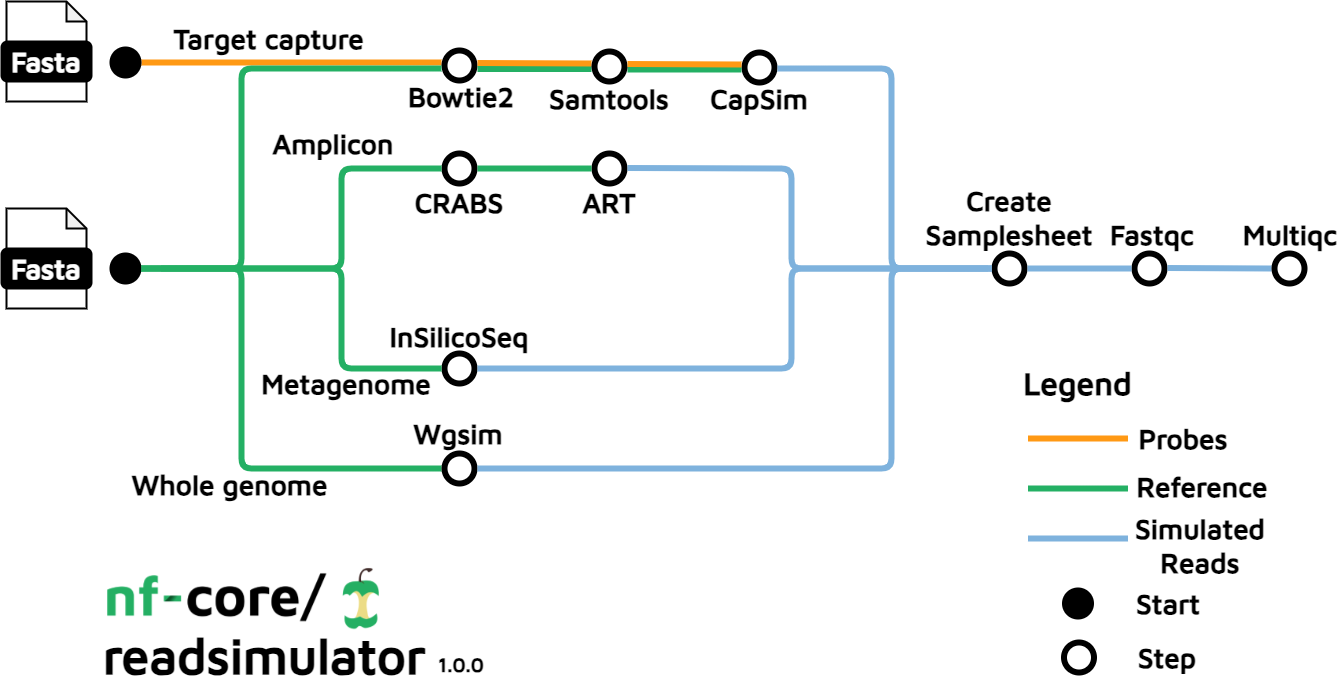

The diagram above was exported from draw.io. Its source (the exported page's mxGraphModel, read from the mxfile embedded in the PNG):
<mxGraphModel dx="1434" dy="814" grid="1" gridSize="10" guides="1" tooltips="1" connect="1" arrows="1" fold="1" page="1" pageScale="1" pageWidth="827" pageHeight="1169" background="#ffffff" math="0" shadow="0">
  <root>
    <mxCell id="0" />
    <mxCell id="1" parent="0" />
    <mxCell id="EDfHHedLING6ks6_4Tdl-1" value="" style="group" parent="1" vertex="1" connectable="0">
      <mxGeometry x="10" y="440" width="90" height="100" as="geometry" />
    </mxCell>
    <mxCell id="EDfHHedLING6ks6_4Tdl-2" value="" style="shape=note;whiteSpace=wrap;html=1;backgroundOutline=1;darkOpacity=0.05;rounded=1;size=20;strokeWidth=2;" parent="EDfHHedLING6ks6_4Tdl-1" vertex="1">
      <mxGeometry x="5" width="80" height="100" as="geometry" />
    </mxCell>
    <mxCell id="EDfHHedLING6ks6_4Tdl-3" value="&lt;font data-font-src=&quot;https://fonts.googleapis.com/css?family=Maven+Pro&quot; face=&quot;Maven Pro&quot; color=&quot;#ffffff&quot;&gt;&lt;b&gt;&lt;font style=&quot;font-size: 28px;&quot;&gt;Fasta&lt;/font&gt;&lt;/b&gt;&lt;/font&gt;" style="rounded=1;whiteSpace=wrap;html=1;strokeWidth=2;fillColor=#000000;" parent="EDfHHedLING6ks6_4Tdl-1" vertex="1">
      <mxGeometry y="40" width="90" height="40" as="geometry" />
    </mxCell>
    <mxCell id="EDfHHedLING6ks6_4Tdl-4" value="" style="endArrow=none;html=1;rounded=1;strokeWidth=6;strokeColor=#24B064;" parent="1" edge="1">
      <mxGeometry width="50" height="50" relative="1" as="geometry">
        <mxPoint x="150" y="500" as="sourcePoint" />
        <mxPoint x="450" y="700" as="targetPoint" />
        <Array as="points">
          <mxPoint x="250" y="500" />
          <mxPoint x="250" y="700" />
        </Array>
      </mxGeometry>
    </mxCell>
    <mxCell id="EDfHHedLING6ks6_4Tdl-5" value="" style="group" parent="1" vertex="1" connectable="0">
      <mxGeometry x="10" y="233" width="90" height="100" as="geometry" />
    </mxCell>
    <mxCell id="EDfHHedLING6ks6_4Tdl-6" value="" style="shape=note;whiteSpace=wrap;html=1;backgroundOutline=1;darkOpacity=0.05;rounded=1;size=20;strokeWidth=2;" parent="EDfHHedLING6ks6_4Tdl-5" vertex="1">
      <mxGeometry x="5" width="80" height="100" as="geometry" />
    </mxCell>
    <mxCell id="EDfHHedLING6ks6_4Tdl-7" value="&lt;font data-font-src=&quot;https://fonts.googleapis.com/css?family=Maven+Pro&quot; face=&quot;Maven Pro&quot; color=&quot;#ffffff&quot;&gt;&lt;b&gt;&lt;font style=&quot;font-size: 28px;&quot;&gt;Fasta&lt;/font&gt;&lt;/b&gt;&lt;/font&gt;" style="rounded=1;whiteSpace=wrap;html=1;strokeWidth=2;fillColor=#000000;" parent="EDfHHedLING6ks6_4Tdl-5" vertex="1">
      <mxGeometry y="40" width="90" height="40" as="geometry" />
    </mxCell>
    <mxCell id="EDfHHedLING6ks6_4Tdl-8" value="" style="endArrow=none;html=1;rounded=1;strokeWidth=6;strokeColor=#FF9914;" parent="1" edge="1">
      <mxGeometry width="50" height="50" relative="1" as="geometry">
        <mxPoint x="150" y="294" as="sourcePoint" />
        <mxPoint x="450" y="294" as="targetPoint" />
      </mxGeometry>
    </mxCell>
    <mxCell id="EDfHHedLING6ks6_4Tdl-10" value="" style="ellipse;whiteSpace=wrap;html=1;aspect=fixed;rounded=1;rotation=0;strokeWidth=2;fillColor=#000000;" parent="1" vertex="1">
      <mxGeometry x="119" y="485" width="30" height="30" as="geometry" />
    </mxCell>
    <mxCell id="EDfHHedLING6ks6_4Tdl-11" value="" style="ellipse;whiteSpace=wrap;html=1;aspect=fixed;rounded=1;rotation=0;strokeWidth=6;" parent="1" vertex="1">
      <mxGeometry x="453" y="685" width="30" height="30" as="geometry" />
    </mxCell>
    <mxCell id="EDfHHedLING6ks6_4Tdl-12" value="" style="endArrow=none;html=1;rounded=1;strokeWidth=6;strokeColor=#24B064;" parent="1" edge="1">
      <mxGeometry width="50" height="50" relative="1" as="geometry">
        <mxPoint x="150" y="500" as="sourcePoint" />
        <mxPoint x="450" y="600" as="targetPoint" />
        <Array as="points">
          <mxPoint x="350" y="500" />
          <mxPoint x="350" y="600" />
        </Array>
      </mxGeometry>
    </mxCell>
    <mxCell id="EDfHHedLING6ks6_4Tdl-13" value="" style="endArrow=none;html=1;rounded=1;strokeWidth=6;strokeColor=#24B064;" parent="1" edge="1">
      <mxGeometry width="50" height="50" relative="1" as="geometry">
        <mxPoint x="170" y="500" as="sourcePoint" />
        <mxPoint x="450" y="400" as="targetPoint" />
        <Array as="points">
          <mxPoint x="250" y="500" />
          <mxPoint x="350" y="500" />
          <mxPoint x="350" y="400" />
        </Array>
      </mxGeometry>
    </mxCell>
    <mxCell id="EDfHHedLING6ks6_4Tdl-14" value="" style="endArrow=none;html=1;rounded=1;strokeWidth=6;strokeColor=#24B064;" parent="1" edge="1">
      <mxGeometry width="50" height="50" relative="1" as="geometry">
        <mxPoint x="150" y="500" as="sourcePoint" />
        <mxPoint x="450" y="300" as="targetPoint" />
        <Array as="points">
          <mxPoint x="250" y="500" />
          <mxPoint x="250" y="300" />
        </Array>
      </mxGeometry>
    </mxCell>
    <mxCell id="EDfHHedLING6ks6_4Tdl-15" value="" style="ellipse;whiteSpace=wrap;html=1;aspect=fixed;rounded=1;rotation=0;strokeWidth=2;fillColor=#000000;" parent="1" vertex="1">
      <mxGeometry x="119" y="279" width="30" height="30" as="geometry" />
    </mxCell>
    <mxCell id="EDfHHedLING6ks6_4Tdl-16" value="" style="ellipse;whiteSpace=wrap;html=1;aspect=fixed;rounded=1;rotation=0;strokeWidth=6;" parent="1" vertex="1">
      <mxGeometry x="453" y="585" width="30" height="30" as="geometry" />
    </mxCell>
    <mxCell id="EDfHHedLING6ks6_4Tdl-17" value="" style="ellipse;whiteSpace=wrap;html=1;aspect=fixed;rounded=1;rotation=0;strokeWidth=6;" parent="1" vertex="1">
      <mxGeometry x="453" y="385" width="30" height="30" as="geometry" />
    </mxCell>
    <mxCell id="EDfHHedLING6ks6_4Tdl-18" value="" style="ellipse;whiteSpace=wrap;html=1;aspect=fixed;rounded=1;rotation=0;strokeWidth=6;" parent="1" vertex="1">
      <mxGeometry x="453" y="282" width="30" height="30" as="geometry" />
    </mxCell>
    <mxCell id="EDfHHedLING6ks6_4Tdl-19" value="&lt;font data-font-src=&quot;https://fonts.googleapis.com/css?family=Maven+Pro&quot; face=&quot;Maven Pro&quot; style=&quot;font-size: 28px;&quot;&gt;&lt;b&gt;Wgsim&lt;/b&gt;&lt;/font&gt;" style="text;html=1;strokeColor=none;fillColor=none;align=center;verticalAlign=middle;whiteSpace=wrap;rounded=0;" parent="1" vertex="1">
      <mxGeometry x="437" y="650" width="60" height="30" as="geometry" />
    </mxCell>
    <mxCell id="EDfHHedLING6ks6_4Tdl-20" value="&lt;font data-font-src=&quot;https://fonts.googleapis.com/css?family=Maven+Pro&quot; face=&quot;Maven Pro&quot; style=&quot;font-size: 28px;&quot;&gt;&lt;b&gt;InSilicoSeq&lt;/b&gt;&lt;/font&gt;" style="text;html=1;strokeColor=none;fillColor=none;align=center;verticalAlign=middle;whiteSpace=wrap;rounded=0;" parent="1" vertex="1">
      <mxGeometry x="438" y="553" width="60" height="30" as="geometry" />
    </mxCell>
    <mxCell id="EDfHHedLING6ks6_4Tdl-21" value="&lt;font face=&quot;Maven Pro&quot; style=&quot;font-size: 28px;&quot;&gt;&lt;b&gt;Whole genome&lt;/b&gt;&lt;/font&gt;" style="text;html=1;strokeColor=none;fillColor=none;align=center;verticalAlign=middle;whiteSpace=wrap;rounded=0;" parent="1" vertex="1">
      <mxGeometry x="139" y="686" width="199" height="60" as="geometry" />
    </mxCell>
    <mxCell id="EDfHHedLING6ks6_4Tdl-22" value="&lt;font data-font-src=&quot;https://fonts.googleapis.com/css?family=Maven+Pro&quot; face=&quot;Maven Pro&quot; style=&quot;font-size: 28px;&quot;&gt;&lt;b&gt;Metagenome&lt;/b&gt;&lt;/font&gt;" style="text;html=1;strokeColor=none;fillColor=none;align=center;verticalAlign=middle;whiteSpace=wrap;rounded=0;" parent="1" vertex="1">
      <mxGeometry x="300" y="585" width="110" height="60" as="geometry" />
    </mxCell>
    <mxCell id="EDfHHedLING6ks6_4Tdl-23" value="&lt;font face=&quot;Maven Pro&quot; style=&quot;font-size: 28px;&quot;&gt;&lt;b&gt;Amplicon&lt;/b&gt;&lt;/font&gt;" style="text;html=1;strokeColor=none;fillColor=none;align=center;verticalAlign=middle;whiteSpace=wrap;rounded=0;" parent="1" vertex="1">
      <mxGeometry x="244" y="345" width="196" height="60" as="geometry" />
    </mxCell>
    <mxCell id="EDfHHedLING6ks6_4Tdl-24" value="&lt;font data-font-src=&quot;https://fonts.googleapis.com/css?family=Maven+Pro&quot; face=&quot;Maven Pro&quot; style=&quot;font-size: 28px;&quot;&gt;&lt;b&gt;Target capture&lt;/b&gt;&lt;/font&gt;" style="text;html=1;strokeColor=none;fillColor=none;align=center;verticalAlign=middle;whiteSpace=wrap;rounded=0;" parent="1" vertex="1">
      <mxGeometry x="175" y="240" width="205" height="60" as="geometry" />
    </mxCell>
    <mxCell id="EDfHHedLING6ks6_4Tdl-25" value="&lt;font data-font-src=&quot;https://fonts.googleapis.com/css?family=Maven+Pro&quot; face=&quot;Maven Pro&quot; style=&quot;font-size: 28px;&quot;&gt;&lt;b&gt;CRABS&lt;/b&gt;&lt;/font&gt;" style="text;html=1;strokeColor=none;fillColor=none;align=center;verticalAlign=middle;whiteSpace=wrap;rounded=0;" parent="1" vertex="1">
      <mxGeometry x="438" y="419" width="60" height="30" as="geometry" />
    </mxCell>
    <mxCell id="EDfHHedLING6ks6_4Tdl-28" value="" style="endArrow=none;html=1;rounded=1;strokeWidth=6;strokeColor=#24B064;" parent="1" edge="1">
      <mxGeometry width="50" height="50" relative="1" as="geometry">
        <mxPoint x="486" y="400" as="sourcePoint" />
        <mxPoint x="600" y="400" as="targetPoint" />
      </mxGeometry>
    </mxCell>
    <mxCell id="EDfHHedLING6ks6_4Tdl-29" value="" style="ellipse;whiteSpace=wrap;html=1;aspect=fixed;rounded=1;rotation=0;strokeWidth=6;" parent="1" vertex="1">
      <mxGeometry x="603" y="385" width="30" height="30" as="geometry" />
    </mxCell>
    <mxCell id="EDfHHedLING6ks6_4Tdl-30" value="&lt;font data-font-src=&quot;https://fonts.googleapis.com/css?family=Maven+Pro&quot; face=&quot;Maven Pro&quot; style=&quot;font-size: 28px;&quot;&gt;&lt;b&gt;ART&lt;/b&gt;&lt;/font&gt;" style="text;html=1;strokeColor=none;fillColor=none;align=center;verticalAlign=middle;whiteSpace=wrap;rounded=0;" parent="1" vertex="1">
      <mxGeometry x="588" y="419" width="60" height="30" as="geometry" />
    </mxCell>
    <mxCell id="EDfHHedLING6ks6_4Tdl-31" value="&lt;font data-font-src=&quot;https://fonts.googleapis.com/css?family=Maven+Pro&quot; face=&quot;Maven Pro&quot; style=&quot;font-size: 28px;&quot;&gt;&lt;b&gt;Bowtie2&lt;/b&gt;&lt;/font&gt;" style="text;html=1;strokeColor=none;fillColor=none;align=center;verticalAlign=middle;whiteSpace=wrap;rounded=0;" parent="1" vertex="1">
      <mxGeometry x="440" y="313" width="60" height="30" as="geometry" />
    </mxCell>
    <mxCell id="EDfHHedLING6ks6_4Tdl-32" value="" style="ellipse;whiteSpace=wrap;html=1;aspect=fixed;rounded=1;rotation=0;strokeWidth=6;" parent="1" vertex="1">
      <mxGeometry x="753" y="284" width="30" height="30" as="geometry" />
    </mxCell>
    <mxCell id="EDfHHedLING6ks6_4Tdl-33" value="" style="endArrow=none;html=1;rounded=1;strokeWidth=6;strokeColor=#24B064;" parent="1" edge="1">
      <mxGeometry width="50" height="50" relative="1" as="geometry">
        <mxPoint x="486" y="300.5" as="sourcePoint" />
        <mxPoint x="600" y="300.5" as="targetPoint" />
      </mxGeometry>
    </mxCell>
    <mxCell id="EDfHHedLING6ks6_4Tdl-34" value="" style="endArrow=none;html=1;rounded=1;strokeWidth=6;strokeColor=#FF9914;" parent="1" edge="1">
      <mxGeometry width="50" height="50" relative="1" as="geometry">
        <mxPoint x="486" y="294.5" as="sourcePoint" />
        <mxPoint x="600" y="295" as="targetPoint" />
      </mxGeometry>
    </mxCell>
    <mxCell id="EDfHHedLING6ks6_4Tdl-35" value="" style="ellipse;whiteSpace=wrap;html=1;aspect=fixed;rounded=1;rotation=0;strokeWidth=6;" parent="1" vertex="1">
      <mxGeometry x="603" y="283" width="30" height="30" as="geometry" />
    </mxCell>
    <mxCell id="EDfHHedLING6ks6_4Tdl-36" value="&lt;font data-font-src=&quot;https://fonts.googleapis.com/css?family=Maven+Pro&quot; face=&quot;Maven Pro&quot; style=&quot;font-size: 28px;&quot;&gt;&lt;b&gt;Samtools&lt;/b&gt;&lt;/font&gt;" style="text;html=1;strokeColor=none;fillColor=none;align=center;verticalAlign=middle;whiteSpace=wrap;rounded=0;" parent="1" vertex="1">
      <mxGeometry x="588" y="315" width="60" height="30" as="geometry" />
    </mxCell>
    <mxCell id="EDfHHedLING6ks6_4Tdl-37" value="" style="endArrow=none;html=1;rounded=1;strokeWidth=6;strokeColor=#24B064;" parent="1" edge="1">
      <mxGeometry width="50" height="50" relative="1" as="geometry">
        <mxPoint x="636" y="301" as="sourcePoint" />
        <mxPoint x="750" y="301" as="targetPoint" />
      </mxGeometry>
    </mxCell>
    <mxCell id="EDfHHedLING6ks6_4Tdl-38" value="" style="endArrow=none;html=1;rounded=1;strokeWidth=6;strokeColor=#FF9914;" parent="1" edge="1">
      <mxGeometry width="50" height="50" relative="1" as="geometry">
        <mxPoint x="636" y="295.5" as="sourcePoint" />
        <mxPoint x="750" y="296" as="targetPoint" />
      </mxGeometry>
    </mxCell>
    <mxCell id="EDfHHedLING6ks6_4Tdl-39" value="&lt;font data-font-src=&quot;https://fonts.googleapis.com/css?family=Maven+Pro&quot; face=&quot;Maven Pro&quot; style=&quot;font-size: 28px;&quot;&gt;&lt;b&gt;CapSim&lt;/b&gt;&lt;/font&gt;" style="text;html=1;strokeColor=none;fillColor=none;align=center;verticalAlign=middle;whiteSpace=wrap;rounded=0;" parent="1" vertex="1">
      <mxGeometry x="738" y="315" width="60" height="30" as="geometry" />
    </mxCell>
    <mxCell id="EDfHHedLING6ks6_4Tdl-40" value="" style="endArrow=none;html=1;rounded=1;strokeWidth=6;strokeColor=#7EB2DD;" parent="1" edge="1">
      <mxGeometry width="50" height="50" relative="1" as="geometry">
        <mxPoint x="786" y="300" as="sourcePoint" />
        <mxPoint x="1000" y="500" as="targetPoint" />
        <Array as="points">
          <mxPoint x="900" y="300" />
          <mxPoint x="900" y="500" />
        </Array>
      </mxGeometry>
    </mxCell>
    <mxCell id="EDfHHedLING6ks6_4Tdl-41" value="" style="endArrow=none;html=1;rounded=1;strokeWidth=6;strokeColor=#7EB2DD;" parent="1" edge="1">
      <mxGeometry width="50" height="50" relative="1" as="geometry">
        <mxPoint x="636" y="399.5" as="sourcePoint" />
        <mxPoint x="1000" y="500" as="targetPoint" />
        <Array as="points">
          <mxPoint x="800" y="400" />
          <mxPoint x="800" y="500" />
        </Array>
      </mxGeometry>
    </mxCell>
    <mxCell id="EDfHHedLING6ks6_4Tdl-42" value="" style="endArrow=none;html=1;rounded=1;strokeWidth=6;strokeColor=#7EB2DD;" parent="1" edge="1">
      <mxGeometry width="50" height="50" relative="1" as="geometry">
        <mxPoint x="486" y="600" as="sourcePoint" />
        <mxPoint x="996" y="500" as="targetPoint" />
        <Array as="points">
          <mxPoint x="800" y="600" />
          <mxPoint x="800" y="500" />
        </Array>
      </mxGeometry>
    </mxCell>
    <mxCell id="EDfHHedLING6ks6_4Tdl-43" value="" style="endArrow=none;html=1;rounded=1;strokeWidth=6;strokeColor=#7EB2DD;" parent="1" edge="1">
      <mxGeometry width="50" height="50" relative="1" as="geometry">
        <mxPoint x="486" y="700" as="sourcePoint" />
        <mxPoint x="1000" y="500" as="targetPoint" />
        <Array as="points">
          <mxPoint x="900" y="700" />
          <mxPoint x="900" y="500" />
        </Array>
      </mxGeometry>
    </mxCell>
    <mxCell id="EDfHHedLING6ks6_4Tdl-44" value="" style="ellipse;whiteSpace=wrap;html=1;aspect=fixed;rounded=1;rotation=0;strokeWidth=6;" parent="1" vertex="1">
      <mxGeometry x="1003" y="485" width="30" height="30" as="geometry" />
    </mxCell>
    <mxCell id="EDfHHedLING6ks6_4Tdl-45" value="&lt;font data-font-src=&quot;https://fonts.googleapis.com/css?family=Maven+Pro&quot; face=&quot;Maven Pro&quot; style=&quot;font-size: 28px;&quot;&gt;&lt;b&gt;Create Samplesheet&lt;/b&gt;&lt;/font&gt;" style="text;html=1;strokeColor=none;fillColor=none;align=center;verticalAlign=middle;whiteSpace=wrap;rounded=0;" parent="1" vertex="1">
      <mxGeometry x="988" y="434" width="60" height="30" as="geometry" />
    </mxCell>
    <mxCell id="EDfHHedLING6ks6_4Tdl-47" value="" style="endArrow=none;html=1;rounded=1;strokeWidth=6;strokeColor=#7EB2DD;" parent="1" edge="1">
      <mxGeometry width="50" height="50" relative="1" as="geometry">
        <mxPoint x="1036" y="500" as="sourcePoint" />
        <mxPoint x="1140" y="500" as="targetPoint" />
      </mxGeometry>
    </mxCell>
    <mxCell id="EDfHHedLING6ks6_4Tdl-48" value="" style="ellipse;whiteSpace=wrap;html=1;aspect=fixed;rounded=1;rotation=0;strokeWidth=6;" parent="1" vertex="1">
      <mxGeometry x="1143" y="485" width="30" height="30" as="geometry" />
    </mxCell>
    <mxCell id="EDfHHedLING6ks6_4Tdl-49" value="&lt;font data-font-src=&quot;https://fonts.googleapis.com/css?family=Maven+Pro&quot; face=&quot;Maven Pro&quot; style=&quot;font-size: 28px;&quot;&gt;&lt;b&gt;Fastqc&lt;/b&gt;&lt;/font&gt;" style="text;html=1;strokeColor=none;fillColor=none;align=center;verticalAlign=middle;whiteSpace=wrap;rounded=0;" parent="1" vertex="1">
      <mxGeometry x="1130.5" y="451" width="60" height="30" as="geometry" />
    </mxCell>
    <mxCell id="EDfHHedLING6ks6_4Tdl-50" value="" style="endArrow=none;html=1;rounded=1;strokeWidth=6;strokeColor=#7EB2DD;" parent="1" edge="1">
      <mxGeometry width="50" height="50" relative="1" as="geometry">
        <mxPoint x="1176" y="499.5" as="sourcePoint" />
        <mxPoint x="1280" y="500" as="targetPoint" />
      </mxGeometry>
    </mxCell>
    <mxCell id="EDfHHedLING6ks6_4Tdl-51" value="" style="ellipse;whiteSpace=wrap;html=1;aspect=fixed;rounded=1;rotation=0;strokeWidth=6;" parent="1" vertex="1">
      <mxGeometry x="1283" y="485" width="30" height="30" as="geometry" />
    </mxCell>
    <mxCell id="EDfHHedLING6ks6_4Tdl-52" value="&lt;font data-font-src=&quot;https://fonts.googleapis.com/css?family=Maven+Pro&quot; face=&quot;Maven Pro&quot; style=&quot;font-size: 28px;&quot;&gt;&lt;b&gt;Multiqc&lt;/b&gt;&lt;/font&gt;" style="text;html=1;strokeColor=none;fillColor=none;align=center;verticalAlign=middle;whiteSpace=wrap;rounded=0;" parent="1" vertex="1">
      <mxGeometry x="1269" y="451" width="60" height="30" as="geometry" />
    </mxCell>
    <mxCell id="EDfHHedLING6ks6_4Tdl-53" value="&lt;font data-font-src=&quot;https://fonts.googleapis.com/css?family=Maven+Pro&quot; face=&quot;Maven Pro&quot; style=&quot;font-size: 32px;&quot;&gt;&lt;b&gt;Legend&lt;/b&gt;&lt;/font&gt;" style="text;html=1;strokeColor=none;fillColor=none;align=center;verticalAlign=middle;whiteSpace=wrap;rounded=0;" parent="1" vertex="1">
      <mxGeometry x="1033" y="600" width="107" height="30" as="geometry" />
    </mxCell>
    <mxCell id="EDfHHedLING6ks6_4Tdl-54" value="" style="endArrow=none;html=1;rounded=1;strokeWidth=6;strokeColor=#FF9914;" parent="1" edge="1">
      <mxGeometry width="50" height="50" relative="1" as="geometry">
        <mxPoint x="1036.5" y="670" as="sourcePoint" />
        <mxPoint x="1136.5" y="670" as="targetPoint" />
      </mxGeometry>
    </mxCell>
    <mxCell id="EDfHHedLING6ks6_4Tdl-55" value="" style="endArrow=none;html=1;rounded=1;strokeWidth=6;strokeColor=#24B064;" parent="1" edge="1">
      <mxGeometry width="50" height="50" relative="1" as="geometry">
        <mxPoint x="1136.5" y="720" as="sourcePoint" />
        <mxPoint x="1036.5" y="720" as="targetPoint" />
      </mxGeometry>
    </mxCell>
    <mxCell id="EDfHHedLING6ks6_4Tdl-56" value="" style="endArrow=none;html=1;rounded=1;strokeWidth=6;strokeColor=#7EB2DD;" parent="1" edge="1">
      <mxGeometry width="50" height="50" relative="1" as="geometry">
        <mxPoint x="1036.5" y="770" as="sourcePoint" />
        <mxPoint x="1136.5" y="770" as="targetPoint" />
        <Array as="points">
          <mxPoint x="1090" y="770" />
        </Array>
      </mxGeometry>
    </mxCell>
    <mxCell id="EDfHHedLING6ks6_4Tdl-57" value="&lt;font data-font-src=&quot;https://fonts.googleapis.com/css?family=Maven+Pro&quot; face=&quot;Maven Pro&quot; style=&quot;font-size: 28px;&quot;&gt;&lt;b&gt;Reference&lt;/b&gt;&lt;/font&gt;" style="text;html=1;strokeColor=none;fillColor=none;align=center;verticalAlign=middle;whiteSpace=wrap;rounded=0;" parent="1" vertex="1">
      <mxGeometry x="1169" y="703" width="83.5" height="30" as="geometry" />
    </mxCell>
    <mxCell id="EDfHHedLING6ks6_4Tdl-58" value="&lt;font data-font-src=&quot;https://fonts.googleapis.com/css?family=Maven+Pro&quot; face=&quot;Maven Pro&quot; style=&quot;font-size: 28px;&quot;&gt;&lt;b&gt;Probes&lt;/b&gt;&lt;/font&gt;" style="text;html=1;strokeColor=none;fillColor=none;align=center;verticalAlign=middle;whiteSpace=wrap;rounded=0;" parent="1" vertex="1">
      <mxGeometry x="1150" y="655" width="83.5" height="30" as="geometry" />
    </mxCell>
    <mxCell id="EDfHHedLING6ks6_4Tdl-59" value="&lt;font data-font-src=&quot;https://fonts.googleapis.com/css?family=Maven+Pro&quot; face=&quot;Maven Pro&quot; style=&quot;font-size: 28px;&quot;&gt;&lt;b&gt;Simulated Reads&lt;/b&gt;&lt;/font&gt;" style="text;html=1;strokeColor=none;fillColor=none;align=center;verticalAlign=middle;whiteSpace=wrap;rounded=0;" parent="1" vertex="1">
      <mxGeometry x="1167" y="762" width="83.5" height="30" as="geometry" />
    </mxCell>
    <mxCell id="EDfHHedLING6ks6_4Tdl-60" value="" style="ellipse;whiteSpace=wrap;html=1;aspect=fixed;rounded=1;rotation=0;strokeWidth=2;fillColor=#000000;" parent="1" vertex="1">
      <mxGeometry x="1071.5" y="820" width="30" height="30" as="geometry" />
    </mxCell>
    <mxCell id="EDfHHedLING6ks6_4Tdl-61" value="" style="ellipse;whiteSpace=wrap;html=1;aspect=fixed;rounded=1;rotation=0;strokeWidth=6;" parent="1" vertex="1">
      <mxGeometry x="1072.5" y="874" width="30" height="30" as="geometry" />
    </mxCell>
    <mxCell id="EDfHHedLING6ks6_4Tdl-62" value="&lt;font data-font-src=&quot;https://fonts.googleapis.com/css?family=Maven+Pro&quot; face=&quot;Maven Pro&quot; style=&quot;font-size: 28px;&quot;&gt;&lt;b&gt;Start&lt;/b&gt;&lt;/font&gt;" style="text;html=1;strokeColor=none;fillColor=none;align=center;verticalAlign=middle;whiteSpace=wrap;rounded=0;" parent="1" vertex="1">
      <mxGeometry x="1135" y="820" width="83.5" height="30" as="geometry" />
    </mxCell>
    <mxCell id="EDfHHedLING6ks6_4Tdl-63" value="&lt;font data-font-src=&quot;https://fonts.googleapis.com/css?family=Maven+Pro&quot; face=&quot;Maven Pro&quot; style=&quot;font-size: 28px;&quot;&gt;&lt;b&gt;Step&lt;/b&gt;&lt;/font&gt;" style="text;html=1;strokeColor=none;fillColor=none;align=center;verticalAlign=middle;whiteSpace=wrap;rounded=0;" parent="1" vertex="1">
      <mxGeometry x="1133.5" y="874" width="83.5" height="30" as="geometry" />
    </mxCell>
    <mxCell id="EDfHHedLING6ks6_4Tdl-64" value="&lt;font style=&quot;font-size: 50px;&quot;&gt;&lt;b style=&quot;&quot;&gt;&lt;font style=&quot;font-size: 50px;&quot; data-font-src=&quot;https://fonts.googleapis.com/css?family=Maven+Pro&quot; face=&quot;Maven Pro&quot;&gt;nf-core/&lt;/font&gt;&lt;br&gt;&lt;font style=&quot;font-size: 50px;&quot; data-font-src=&quot;https://fonts.googleapis.com/css?family=Maven+Pro&quot; face=&quot;Maven Pro&quot;&gt;readsimulator&lt;/font&gt;&lt;/b&gt;&lt;/font&gt;" style="text;html=1;strokeColor=none;fillColor=none;align=left;verticalAlign=middle;whiteSpace=wrap;rounded=0;" parent="1" vertex="1">
      <mxGeometry x="110" y="810" width="420" height="94" as="geometry" />
    </mxCell>
    <mxCell id="EDfHHedLING6ks6_4Tdl-65" value="&lt;b&gt;&lt;font data-font-src=&quot;https://fonts.googleapis.com/css?family=Maven+Pro&quot; face=&quot;Maven Pro&quot; style=&quot;font-size: 20px;&quot;&gt;1.0.0&lt;/font&gt;&lt;/b&gt;" style="text;html=1;strokeColor=none;fillColor=none;align=center;verticalAlign=middle;whiteSpace=wrap;rounded=0;" parent="1" vertex="1">
      <mxGeometry x="440" y="881" width="60" height="30" as="geometry" />
    </mxCell>
    <mxCell id="BGcyI9bzanYYJGVwSpR8-2" value="" style="shape=image;verticalLabelPosition=bottom;labelBackgroundColor=default;verticalAlign=top;aspect=fixed;imageAspect=0;image=data:image/png,(base64 omitted: 14728 chars);" vertex="1" parent="1">
      <mxGeometry x="112" y="792" width="280.78" height="70" as="geometry" />
    </mxCell>
  </root>
</mxGraphModel>